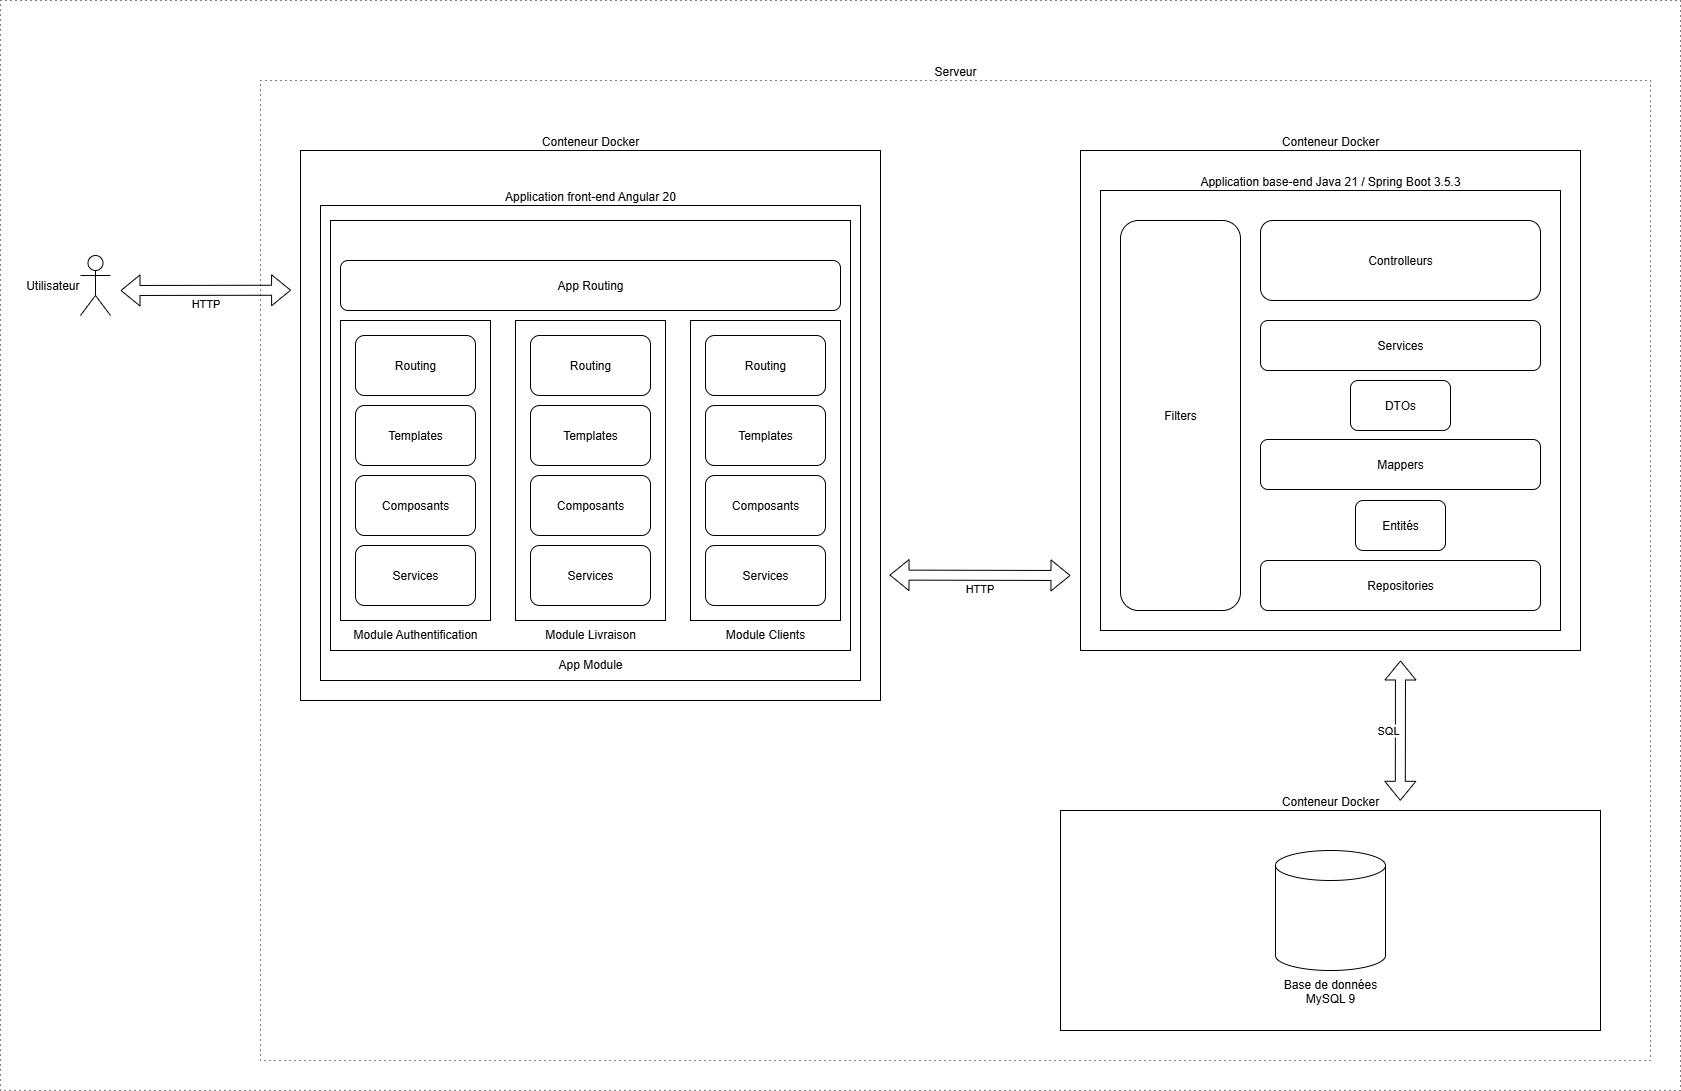

The diagram above was exported from draw.io. Its source (the exported page's mxGraphModel, read from the mxfile embedded in the PNG):
<mxGraphModel dx="2767" dy="2845" grid="1" gridSize="10" guides="1" tooltips="1" connect="1" arrows="1" fold="1" page="1" pageScale="1" pageWidth="827" pageHeight="1169" math="0" shadow="0">
  <root>
    <mxCell id="0" />
    <mxCell id="1" parent="0" />
    <mxCell id="TFrSJje2NMNWRHDvTqmv-46" value="" style="rounded=0;whiteSpace=wrap;html=1;labelPosition=center;verticalLabelPosition=top;align=center;verticalAlign=bottom;dashed=1;dashPattern=1 4;" vertex="1" parent="1">
      <mxGeometry x="-230" y="110" width="1680" height="1090" as="geometry" />
    </mxCell>
    <mxCell id="TFrSJje2NMNWRHDvTqmv-6" value="Serveur" style="rounded=0;whiteSpace=wrap;html=1;labelPosition=center;verticalLabelPosition=top;align=center;verticalAlign=bottom;dashed=1;dashPattern=1 4;" vertex="1" parent="1">
      <mxGeometry x="30" y="190" width="1390" height="980" as="geometry" />
    </mxCell>
    <mxCell id="TFrSJje2NMNWRHDvTqmv-7" value="Conteneur Docker" style="rounded=0;whiteSpace=wrap;html=1;labelPosition=center;verticalLabelPosition=top;align=center;verticalAlign=bottom;" vertex="1" parent="1">
      <mxGeometry x="70" y="260" width="580" height="550" as="geometry" />
    </mxCell>
    <mxCell id="TFrSJje2NMNWRHDvTqmv-2" value="Application front-end Angular 20" style="rounded=0;whiteSpace=wrap;html=1;labelPosition=center;verticalLabelPosition=top;align=center;verticalAlign=bottom;" vertex="1" parent="1">
      <mxGeometry x="90" y="315" width="540" height="475" as="geometry" />
    </mxCell>
    <mxCell id="TFrSJje2NMNWRHDvTqmv-19" value="App Module" style="rounded=0;whiteSpace=wrap;html=1;labelPosition=center;verticalLabelPosition=bottom;align=center;verticalAlign=top;" vertex="1" parent="1">
      <mxGeometry x="100" y="330" width="520" height="430" as="geometry" />
    </mxCell>
    <mxCell id="TFrSJje2NMNWRHDvTqmv-1" value="Utilisateur" style="shape=umlActor;verticalLabelPosition=middle;verticalAlign=middle;html=1;labelPosition=left;align=right;" vertex="1" parent="1">
      <mxGeometry x="-150" y="365" width="30" height="60" as="geometry" />
    </mxCell>
    <mxCell id="TFrSJje2NMNWRHDvTqmv-21" value="App Routing" style="rounded=1;whiteSpace=wrap;html=1;" vertex="1" parent="1">
      <mxGeometry x="110" y="370" width="500" height="50" as="geometry" />
    </mxCell>
    <mxCell id="TFrSJje2NMNWRHDvTqmv-22" value="" style="group" vertex="1" connectable="0" parent="1">
      <mxGeometry x="110" y="430" width="150" height="300" as="geometry" />
    </mxCell>
    <mxCell id="TFrSJje2NMNWRHDvTqmv-18" value="Module Authentification" style="rounded=0;whiteSpace=wrap;html=1;labelPosition=center;verticalLabelPosition=bottom;align=center;verticalAlign=top;" vertex="1" parent="TFrSJje2NMNWRHDvTqmv-22">
      <mxGeometry width="150" height="300" as="geometry" />
    </mxCell>
    <mxCell id="TFrSJje2NMNWRHDvTqmv-12" value="Composants" style="rounded=1;whiteSpace=wrap;html=1;" vertex="1" parent="TFrSJje2NMNWRHDvTqmv-22">
      <mxGeometry x="15" y="155" width="120" height="60" as="geometry" />
    </mxCell>
    <mxCell id="TFrSJje2NMNWRHDvTqmv-13" value="Templates" style="rounded=1;whiteSpace=wrap;html=1;" vertex="1" parent="TFrSJje2NMNWRHDvTqmv-22">
      <mxGeometry x="15" y="85" width="120" height="60" as="geometry" />
    </mxCell>
    <mxCell id="TFrSJje2NMNWRHDvTqmv-14" value="Services" style="rounded=1;whiteSpace=wrap;html=1;" vertex="1" parent="TFrSJje2NMNWRHDvTqmv-22">
      <mxGeometry x="15" y="225" width="120" height="60" as="geometry" />
    </mxCell>
    <mxCell id="TFrSJje2NMNWRHDvTqmv-20" value="Routing" style="rounded=1;whiteSpace=wrap;html=1;" vertex="1" parent="TFrSJje2NMNWRHDvTqmv-22">
      <mxGeometry x="15" y="15" width="120" height="60" as="geometry" />
    </mxCell>
    <mxCell id="TFrSJje2NMNWRHDvTqmv-24" value="Module Livraison" style="rounded=0;whiteSpace=wrap;html=1;labelPosition=center;verticalLabelPosition=bottom;align=center;verticalAlign=top;" vertex="1" parent="1">
      <mxGeometry x="285" y="430" width="150" height="300" as="geometry" />
    </mxCell>
    <mxCell id="TFrSJje2NMNWRHDvTqmv-25" value="Composants" style="rounded=1;whiteSpace=wrap;html=1;" vertex="1" parent="1">
      <mxGeometry x="300" y="585" width="120" height="60" as="geometry" />
    </mxCell>
    <mxCell id="TFrSJje2NMNWRHDvTqmv-26" value="Templates" style="rounded=1;whiteSpace=wrap;html=1;" vertex="1" parent="1">
      <mxGeometry x="300" y="515" width="120" height="60" as="geometry" />
    </mxCell>
    <mxCell id="TFrSJje2NMNWRHDvTqmv-27" value="Services" style="rounded=1;whiteSpace=wrap;html=1;" vertex="1" parent="1">
      <mxGeometry x="300" y="655" width="120" height="60" as="geometry" />
    </mxCell>
    <mxCell id="TFrSJje2NMNWRHDvTqmv-28" value="Routing" style="rounded=1;whiteSpace=wrap;html=1;" vertex="1" parent="1">
      <mxGeometry x="300" y="445" width="120" height="60" as="geometry" />
    </mxCell>
    <mxCell id="TFrSJje2NMNWRHDvTqmv-30" value="Module Clients" style="rounded=0;whiteSpace=wrap;html=1;labelPosition=center;verticalLabelPosition=bottom;align=center;verticalAlign=top;" vertex="1" parent="1">
      <mxGeometry x="460" y="430" width="150" height="300" as="geometry" />
    </mxCell>
    <mxCell id="TFrSJje2NMNWRHDvTqmv-31" value="Composants" style="rounded=1;whiteSpace=wrap;html=1;" vertex="1" parent="1">
      <mxGeometry x="475" y="585" width="120" height="60" as="geometry" />
    </mxCell>
    <mxCell id="TFrSJje2NMNWRHDvTqmv-32" value="Templates" style="rounded=1;whiteSpace=wrap;html=1;" vertex="1" parent="1">
      <mxGeometry x="475" y="515" width="120" height="60" as="geometry" />
    </mxCell>
    <mxCell id="TFrSJje2NMNWRHDvTqmv-33" value="Services" style="rounded=1;whiteSpace=wrap;html=1;" vertex="1" parent="1">
      <mxGeometry x="475" y="655" width="120" height="60" as="geometry" />
    </mxCell>
    <mxCell id="TFrSJje2NMNWRHDvTqmv-34" value="Routing" style="rounded=1;whiteSpace=wrap;html=1;" vertex="1" parent="1">
      <mxGeometry x="475" y="445" width="120" height="60" as="geometry" />
    </mxCell>
    <mxCell id="TFrSJje2NMNWRHDvTqmv-35" value="HTTP" style="shape=flexArrow;endArrow=classic;startArrow=classic;html=1;rounded=0;entryX=0.022;entryY=0.214;entryDx=0;entryDy=0;entryPerimeter=0;labelPosition=center;verticalLabelPosition=bottom;align=center;verticalAlign=top;" edge="1" parent="1" target="TFrSJje2NMNWRHDvTqmv-6">
      <mxGeometry width="100" height="100" relative="1" as="geometry">
        <mxPoint x="-110" y="400" as="sourcePoint" />
        <mxPoint x="10" y="400" as="targetPoint" />
      </mxGeometry>
    </mxCell>
    <mxCell id="TFrSJje2NMNWRHDvTqmv-43" value="" style="group" vertex="1" connectable="0" parent="1">
      <mxGeometry x="850" y="260" width="500" height="500" as="geometry" />
    </mxCell>
    <mxCell id="TFrSJje2NMNWRHDvTqmv-8" value="Conteneur Docker" style="rounded=0;whiteSpace=wrap;html=1;labelPosition=center;verticalLabelPosition=top;align=center;verticalAlign=bottom;" vertex="1" parent="TFrSJje2NMNWRHDvTqmv-43">
      <mxGeometry width="500" height="500" as="geometry" />
    </mxCell>
    <mxCell id="TFrSJje2NMNWRHDvTqmv-3" value="Application base-end Java 21 / Spring Boot 3.5.3" style="rounded=0;whiteSpace=wrap;html=1;labelPosition=center;verticalLabelPosition=top;align=center;verticalAlign=bottom;" vertex="1" parent="TFrSJje2NMNWRHDvTqmv-43">
      <mxGeometry x="20" y="40" width="460" height="440" as="geometry" />
    </mxCell>
    <mxCell id="TFrSJje2NMNWRHDvTqmv-36" value="Controlleurs" style="rounded=1;whiteSpace=wrap;html=1;" vertex="1" parent="TFrSJje2NMNWRHDvTqmv-43">
      <mxGeometry x="180" y="70" width="280" height="80" as="geometry" />
    </mxCell>
    <mxCell id="TFrSJje2NMNWRHDvTqmv-37" value="Services" style="rounded=1;whiteSpace=wrap;html=1;" vertex="1" parent="TFrSJje2NMNWRHDvTqmv-43">
      <mxGeometry x="180" y="170" width="280" height="50" as="geometry" />
    </mxCell>
    <mxCell id="TFrSJje2NMNWRHDvTqmv-38" value="Entités" style="rounded=1;whiteSpace=wrap;html=1;" vertex="1" parent="TFrSJje2NMNWRHDvTqmv-43">
      <mxGeometry x="275" y="350" width="90" height="50" as="geometry" />
    </mxCell>
    <mxCell id="TFrSJje2NMNWRHDvTqmv-39" value="DTOs" style="rounded=1;whiteSpace=wrap;html=1;" vertex="1" parent="TFrSJje2NMNWRHDvTqmv-43">
      <mxGeometry x="270" y="230" width="100" height="50" as="geometry" />
    </mxCell>
    <mxCell id="TFrSJje2NMNWRHDvTqmv-40" value="Mappers" style="rounded=1;whiteSpace=wrap;html=1;" vertex="1" parent="TFrSJje2NMNWRHDvTqmv-43">
      <mxGeometry x="180" y="289" width="280" height="50" as="geometry" />
    </mxCell>
    <mxCell id="TFrSJje2NMNWRHDvTqmv-41" value="Repositories" style="rounded=1;whiteSpace=wrap;html=1;" vertex="1" parent="TFrSJje2NMNWRHDvTqmv-43">
      <mxGeometry x="180" y="410" width="280" height="50" as="geometry" />
    </mxCell>
    <mxCell id="TFrSJje2NMNWRHDvTqmv-42" value="Filters" style="rounded=1;whiteSpace=wrap;html=1;" vertex="1" parent="TFrSJje2NMNWRHDvTqmv-43">
      <mxGeometry x="40" y="70" width="120" height="390" as="geometry" />
    </mxCell>
    <mxCell id="TFrSJje2NMNWRHDvTqmv-9" value="Conteneur Docker" style="rounded=0;whiteSpace=wrap;html=1;labelPosition=center;verticalLabelPosition=top;align=center;verticalAlign=bottom;" vertex="1" parent="1">
      <mxGeometry x="830" y="920" width="540" height="220" as="geometry" />
    </mxCell>
    <mxCell id="TFrSJje2NMNWRHDvTqmv-5" value="Base de données MySQL 9" style="shape=cylinder3;whiteSpace=wrap;html=1;boundedLbl=1;backgroundOutline=1;size=15;labelPosition=center;verticalLabelPosition=bottom;align=center;verticalAlign=top;" vertex="1" parent="1">
      <mxGeometry x="1045" y="960" width="110" height="120" as="geometry" />
    </mxCell>
    <mxCell id="TFrSJje2NMNWRHDvTqmv-44" value="HTTP" style="shape=flexArrow;endArrow=classic;startArrow=classic;html=1;rounded=0;labelPosition=center;verticalLabelPosition=bottom;align=center;verticalAlign=top;" edge="1" parent="1">
      <mxGeometry width="100" height="100" relative="1" as="geometry">
        <mxPoint x="659" y="684.58" as="sourcePoint" />
        <mxPoint x="840" y="685" as="targetPoint" />
      </mxGeometry>
    </mxCell>
    <mxCell id="TFrSJje2NMNWRHDvTqmv-45" value="SQL" style="shape=flexArrow;endArrow=classic;startArrow=classic;html=1;rounded=0;labelPosition=left;verticalLabelPosition=middle;align=right;verticalAlign=middle;entryX=0.82;entryY=0.735;entryDx=0;entryDy=0;entryPerimeter=0;" edge="1" parent="1" target="TFrSJje2NMNWRHDvTqmv-6">
      <mxGeometry width="100" height="100" relative="1" as="geometry">
        <mxPoint x="1170" y="770" as="sourcePoint" />
        <mxPoint x="1170" y="881" as="targetPoint" />
      </mxGeometry>
    </mxCell>
  </root>
</mxGraphModel>